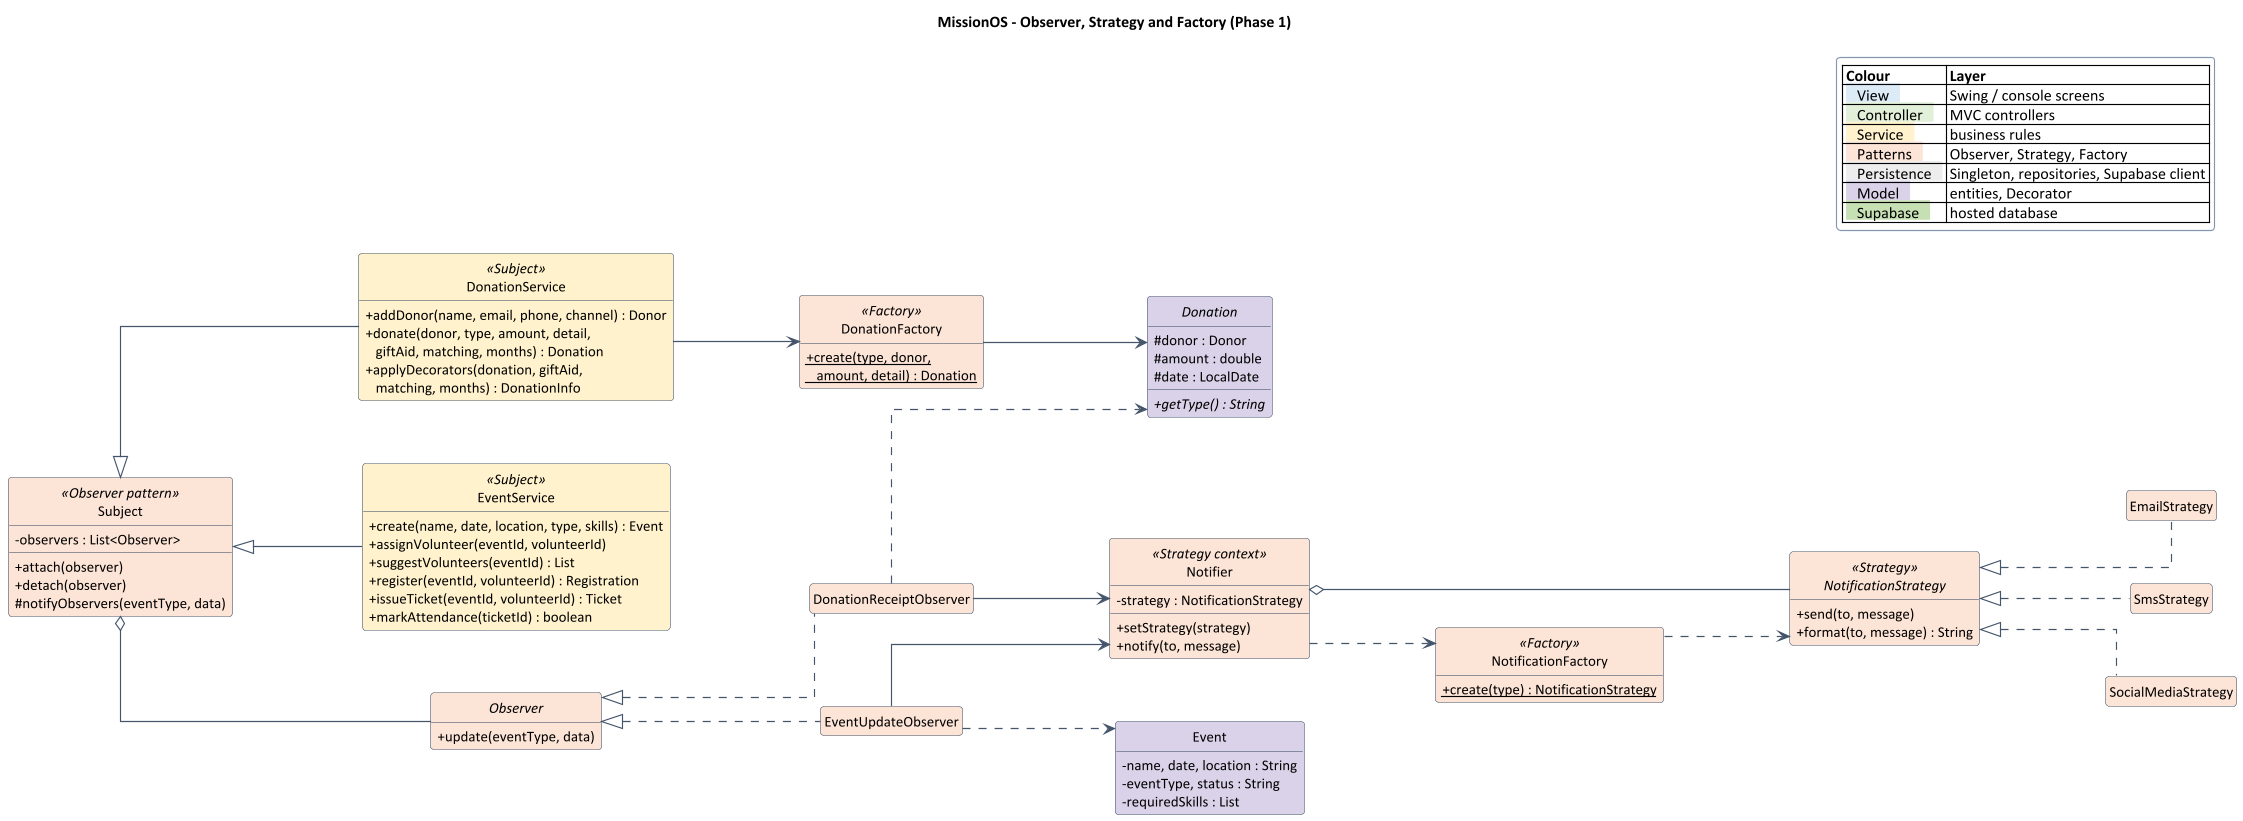

The diagram above was rendered by PlantUML. Its source (embedded in the PNG):
@startuml
skinparamlocked dpi 110
title MissionOS - Observer, Strategy and Factory (Phase 1)
skinparam shadowing false
skinparam defaultFontName Calibri
skinparam defaultFontSize 13
skinparam classAttributeIconSize 0
skinparam roundCorner 6
skinparam nodesep 55
skinparam ranksep 110
skinparam linetype ortho
skinparam ArrowColor #44546A
skinparam ClassBorderColor #44546A
skinparam LegendBackgroundColor #FFFFFF
skinparam LegendBorderColor #8497B0
hide circle
hide empty members
left to right direction

legend top right
  |= Colour |= Layer |
  | <back:#DDEBF7>   View   </back> | Swing / console screens |
  | <back:#E2F0D9>   Controller   </back> | MVC controllers |
  | <back:#FFF2CC>   Service   </back> | business rules |
  | <back:#FCE4D6>   Patterns   </back> | Observer, Strategy, Factory |
  | <back:#EDEDED>   Persistence   </back> | Singleton, repositories, Supabase client |
  | <back:#D9D2E9>   Model   </back> | entities, Decorator |
  | <back:#C6E0B4>   Supabase   </back> | hosted database |
endlegend

class DonationService <<Subject>> #FFF2CC {
  + addDonor(name, email, phone, channel) : Donor
  + donate(donor, type, amount, detail,\n   giftAid, matching, months) : Donation
  + applyDecorators(donation, giftAid,\n   matching, months) : DonationInfo
}
class EventService <<Subject>> #FFF2CC {
  + create(name, date, location, type, skills) : Event
  + assignVolunteer(eventId, volunteerId)
  + suggestVolunteers(eventId) : List
  + register(eventId, volunteerId) : Registration
  + issueTicket(eventId, volunteerId) : Ticket
  + markAttendance(ticketId) : boolean
}
class DonationFactory <<Factory>> #FCE4D6 {
  + {static} create(type, donor,\n   amount, detail) : Donation
}
class Subject <<Observer pattern>> #FCE4D6 {
  - observers : List<Observer>
  + attach(observer)
  + detach(observer)
  # notifyObservers(eventType, data)
}
interface Observer #FCE4D6 {
  + update(eventType, data)
}
class DonationReceiptObserver #FCE4D6
class EventUpdateObserver #FCE4D6
class Notifier <<Strategy context>> #FCE4D6 {
  - strategy : NotificationStrategy
  + setStrategy(strategy)
  + notify(to, message)
}
interface NotificationStrategy <<Strategy>> #FCE4D6 {
  + send(to, message)
  + format(to, message) : String
}
class EmailStrategy #FCE4D6
class SmsStrategy #FCE4D6
class SocialMediaStrategy #FCE4D6
class NotificationFactory <<Factory>> #FCE4D6 {
  + {static} create(type) : NotificationStrategy
}
abstract class Donation #D9D2E9 {
  # donor : Donor
  # amount : double
  # date : LocalDate
  + {abstract} getType() : String
}
class Event #D9D2E9 {
  - name, date, location : String
  - eventType, status : String
  - requiredSkills : List
}

DonationService --> DonationFactory
DonationFactory --> Donation
Subject <|-- DonationService
Subject <|-- EventService
Subject o-- Observer
Observer <|.. DonationReceiptObserver
Observer <|.. EventUpdateObserver
DonationReceiptObserver --> Notifier
EventUpdateObserver --> Notifier
DonationReceiptObserver ..> Donation
EventUpdateObserver ..> Event
Notifier o-- NotificationStrategy
NotificationStrategy <|.. EmailStrategy
NotificationStrategy <|.. SmsStrategy
NotificationStrategy <|.. SocialMediaStrategy
NotificationFactory ..> NotificationStrategy
Notifier ..> NotificationFactory
@enduml